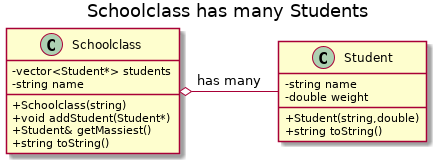

The diagram above was rendered by PlantUML. Its source (embedded in the PNG):
@startuml
title Schoolclass has many Students
skinparam classAttributeIconSize 0

class Schoolclass {
-vector<Student*> students
-string name

+Schoolclass(string)
+void addStudent(Student*)
+Student& getMassiest()
+string toString()
}

class Student {
-string name
-double weight

+Student(string,double)
+string toString()
}

Schoolclass o- Student: has many

@enduml